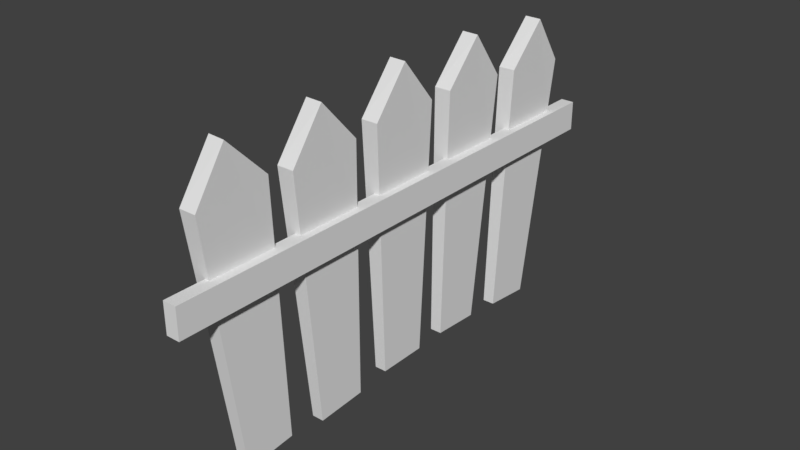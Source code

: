 # Source: fence.blend  (saved by Blender 2.79.0; exported with 4.5.12 LTS)
import bpy
from mathutils import Matrix  # noqa: F401  (used for matrix-valued properties, if any)

bpy.ops.wm.read_factory_settings(use_empty=True)
scene = bpy.context.scene
scene.name = 'Scene'

# ---- collections
col_collection_1 = bpy.data.collections.new('Collection 1'); scene.collection.children.link(col_collection_1)

# ---- world
world_world = bpy.data.worlds.new('World'); scene.world = world_world
world_world.color = (0.05088, 0.05088, 0.05088)
world_world.use_sun_shadow = False
world_world.sun_shadow_jitter_overblur = 0.0
world_world.cycles.sampling_method = 'MANUAL'

# ---- meshes
me_cube_006 = bpy.data.meshes.new('Cube.006')
me_cube_006.from_pydata([(-0.02572, 0.6428, -0.03822), (-0.03698, 0.7062, 1.06), (-0.02572, 0.8622, -0.06058), (-0.03698, 1.022, 1.028), (0.02572, 0.6428, -0.03822), (0.03698, 0.7062, 1.06), (0.02572, 0.8622, -0.06058), (0.03698, 1.022, 1.028), (-0.03698, 0.8863, 1.237), (0.03698, 0.8826, 1.237), (-0.03223, 0.2628, -0.01126), (-0.04349, 0.2802, 1.089), (-0.03223, 0.483, -0.02442), (-0.04349, 0.5968, 1.07), (0.0192, 0.2628, -0.01126), (0.03046, 0.2802, 1.089), (0.0192, 0.483, -0.02442), (0.03046, 0.5968, 1.07), (-0.04349, 0.4528, 1.273), (0.03046, 0.449, 1.273), (-0.02572, -0.1103, -0.009043), (-0.03698, -0.1586, 1.09), (-0.02572, 0.1103, -0.009043), (-0.03698, 0.1586, 1.09), (0.02572, -0.1103, -0.009043), (0.03698, -0.1586, 1.09), (0.02572, 0.1103, -0.009043), (0.03698, 0.1586, 1.09), (-0.03698, 0.002706, 1.284), (0.03698, -0.001023, 1.284), (-0.02572, -0.482, -0.04174), (-0.03698, -0.5881, 1.054), (-0.02572, -0.2618, -0.03014), (-0.03698, -0.2714, 1.07), (0.02572, -0.482, -0.04174), (0.03698, -0.5881, 1.054), (0.02572, -0.2618, -0.03014), (0.03698, -0.2714, 1.07), (-0.03698, -0.4372, 1.256), (0.03698, -0.4409, 1.256), (-0.03223, -0.8613, -0.04143), (-0.04349, -1.01, 1.049), (-0.03223, -0.6417, -0.02119), (-0.04349, -0.6946, 1.078), (0.0192, -0.8613, -0.04143), (0.03046, -1.01, 1.049), (0.0192, -0.6417, -0.02119), (0.03046, -0.6946, 1.078), (-0.04349, -0.8675, 1.257), (0.03046, -0.8713, 1.256), (0.007974, -1.148, 0.669), (0.007974, -1.148, 0.7992), (0.007974, 1.148, 0.669), (0.007974, 1.148, 0.7992), (0.06702, -1.148, 0.669), (0.06702, -1.148, 0.7992), (0.06702, 1.148, 0.669), (0.06702, 1.148, 0.7992), (0.007974, -0.6811, 0.7992), (0.007974, -0.6749, 0.669), (0.02761, -0.6811, 0.7992), (0.02627, -0.6749, 0.669), (0.007974, -0.9584, 0.669), (0.02788, -0.9762, 0.7992), (0.007974, -0.9762, 0.7992), (0.02654, -0.9584, 0.669), (0.007974, -0.2679, 0.669), (0.007974, -0.269, 0.7992), (0.0342, -0.269, 0.7992), (0.03287, -0.2679, 0.669), (0.007974, -0.5508, 0.669), (0.03436, -0.5634, 0.7992), (0.007974, -0.5634, 0.7992), (0.03303, -0.5508, 0.669), (0.007974, -0.1458, 0.7992), (0.03266, -0.1401, 0.669), (0.034, -0.1458, 0.7992), (0.007974, -0.1401, 0.669), (0.007974, 0.1458, 0.7992), (0.007974, 0.1401, 0.669), (0.03266, 0.1401, 0.669), (0.034, 0.1458, 0.7992), (0.007974, 0.2756, 0.7992), (0.007974, 0.2736, 0.669), (0.02616, 0.2736, 0.669), (0.0275, 0.2756, 0.7992), (0.007974, 0.5686, 0.7992), (0.02634, 0.5551, 0.669), (0.02768, 0.5686, 0.7992), (0.007974, 0.5551, 0.669), (0.007974, 0.6911, 0.7992), (0.0343, 0.6911, 0.7992), (0.007974, 0.6836, 0.669), (0.03297, 0.6836, 0.669), (0.007974, 0.9881, 0.7992), (0.007974, 0.9691, 0.669), (0.03461, 0.9881, 0.7992), (0.03326, 0.9691, 0.669)], [], [(0, 1, 8, 3, 2), (2, 3, 7, 96, 94, 95, 97, 6), (6, 97, 93, 4), (4, 93, 92, 90, 91, 5, 1, 0), (2, 6, 4, 0), (7, 3, 8, 9), (9, 8, 1, 5), (10, 11, 18, 13, 12), (12, 13, 17, 88, 86, 89, 87, 16), (16, 87, 84, 14), (14, 84, 83, 82, 85, 15, 11, 10), (12, 16, 14, 10), (17, 13, 18, 19), (19, 18, 11, 15), (20, 21, 28, 23, 22), (22, 23, 27, 81, 78, 79, 80, 26), (26, 80, 75, 24), (24, 75, 77, 74, 76, 25, 21, 20), (22, 26, 24, 20), (27, 23, 28, 29), (29, 28, 21, 25), (30, 31, 38, 33, 32), (32, 33, 37, 68, 67, 66, 69, 36), (36, 69, 73, 34), (34, 73, 70, 72, 71, 35, 31, 30), (32, 36, 34, 30), (37, 33, 38, 39), (39, 38, 31, 35), (40, 41, 48, 43, 42), (42, 43, 47, 60, 58, 59, 61, 46), (46, 61, 65, 44), (44, 65, 62, 64, 63, 45, 41, 40), (42, 46, 44, 40), (47, 43, 48, 49), (49, 48, 41, 45), (50, 51, 64, 62), (52, 53, 57, 56), (56, 57, 55, 54), (54, 55, 51, 50), (52, 56, 54, 50, 62, 65, 61, 59, 70, 73, 69, 66, 77, 75, 80, 79, 83, 84, 87, 89, 92, 93, 97, 95), (57, 53, 94, 96, 91, 90, 86, 88, 85, 82, 78, 81, 76, 74, 67, 68, 71, 72, 58, 60, 63, 64, 51, 55), (63, 60, 47, 49, 45), (59, 58, 72, 70), (71, 68, 37, 39, 35), (66, 67, 74, 77), (76, 81, 27, 29, 25), (79, 78, 82, 83), (85, 88, 17, 19, 15), (89, 86, 90, 92), (91, 96, 7, 9, 5), (95, 94, 53, 52)])
me_cube_006.use_remesh_preserve_volume = False
me_cube_006.use_remesh_preserve_attributes = False
me_cube_006.use_mirror_vertex_groups = False
me_cube_006.update()

# ---- objects
ob_wooden_fence = bpy.data.objects.new('wooden fence', me_cube_006)

# ---- transforms, parenting, visibility, modifiers, constraints
ob_wooden_fence.location = (0.0, 0.0, 0.0)
ob_wooden_fence.lineart.crease_threshold = 0.0

# ---- collection membership
col_collection_1.objects.link(ob_wooden_fence)

# ---- scene / render settings (as saved in the file)
scene.frame_start = 1; scene.frame_end = 250; scene.frame_set(1)
scene.render.engine = 'BLENDER_EEVEE_NEXT'
scene.render.resolution_percentage = 50
scene.render.dither_intensity = 0.0
scene.cycles.use_denoising = False
scene.cycles.samples = 128
scene.cycles.sampling_pattern = 'TABULATED_SOBOL'
scene.cycles.use_adaptive_sampling = False
scene.cycles.use_light_tree = False
scene.cycles.blur_glossy = 0.0
scene.cycles.sample_clamp_indirect = 0.0
scene.view_settings.view_transform = 'Standard'
bpy.context.view_layer.update()

# ---- added for rendering (the .blend has no active camera and no usable light): camera, sun
cam_auto = bpy.data.cameras.new('AutoCamera')
cam_auto.lens = 50.0
cam_auto.sensor_width = 36.0
cam_auto.clip_end = 1000.0
ob_auto_camera = bpy.data.objects.new('AutoCamera', cam_auto)
scene.collection.objects.link(ob_auto_camera)
ob_auto_camera.location = (2.47643, -2.9576, 2.5836)
ob_auto_camera.rotation_euler = (1.09748, -7.21219e-08, 0.694738)
scene.camera = ob_auto_camera
light_auto_sun = bpy.data.lights.new('AutoSun', 'SUN')
light_auto_sun.energy = 3.0
light_auto_sun.angle = 0.0523599
ob_auto_sun = bpy.data.objects.new('AutoSun', light_auto_sun)
scene.collection.objects.link(ob_auto_sun)
ob_auto_sun.rotation_euler = (0.872665, 0.174533, 0.523599)
bpy.context.view_layer.update()
